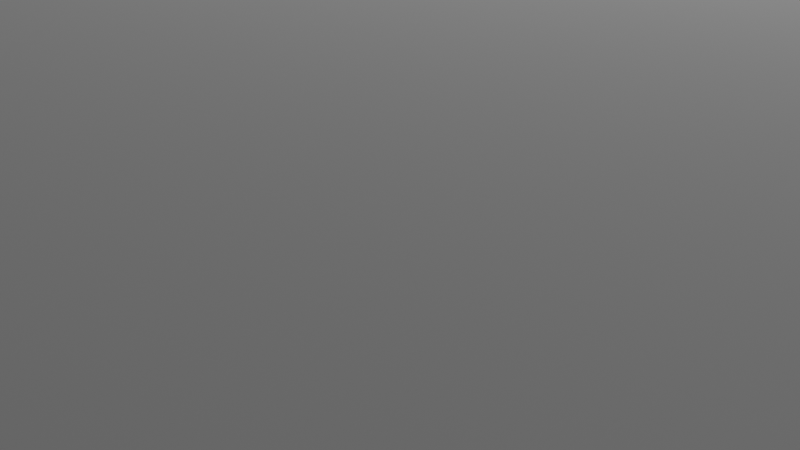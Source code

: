 # Source: untitled.blend  (saved by Blender 2.81.16; exported with 4.5.12 LTS)
import bpy
from mathutils import Matrix  # noqa: F401  (used for matrix-valued properties, if any)

bpy.ops.wm.read_factory_settings(use_empty=True)
scene = bpy.context.scene
scene.name = 'Scene'

# ---- collections
col_collection = bpy.data.collections.new('Collection'); scene.collection.children.link(col_collection)

# ---- world
world_world = bpy.data.worlds.new('World'); scene.world = world_world
world_world.use_nodes = True; world_world.node_tree.nodes.clear()
_N = world_world.node_tree.nodes; _L = world_world.node_tree.links
n0 = _N.new('ShaderNodeOutputWorld'); n0.name = 'World Output'; n0.location = (300, 300)
n1 = _N.new('ShaderNodeBackground'); n1.name = 'Background'; n1.location = (10, 300)
n1.inputs[0].default_value = (0.05088, 0.05088, 0.05088, 1.0)
_L.new(n1.outputs[0], n0.inputs[0])
n0.is_active_output = True
world_world.color = (0.05088, 0.05088, 0.05088)
world_world.use_sun_shadow = False
world_world.sun_shadow_jitter_overblur = 0.0

# ---- cameras
cam_camera = bpy.data.cameras.new('Camera')
cam_camera.clip_end = 100.0
cam_camera.ortho_scale = 7.314

# ---- lights
light_light = bpy.data.lights.new('Light', 'POINT')
light_light.transmission_factor = 0.0
light_light.energy = 1000.0
light_light.shadow_soft_size = 0.1
light_light.shadow_maximum_resolution = 0.006
light_light.use_absolute_resolution = True

# ---- meshes
me_plane = bpy.data.meshes.new('Plane')
me_plane.from_pydata([(-10.0, -10.0, 0.0), (10.0, -10.0, 0.0), (-10.0, 10.0, 0.0), (10.0, 10.0, 0.0), (-8.0, -10.0, 0.0), (-6.0, -10.0, 0.0), (-4.0, -10.0, 0.0), (-2.0, -10.0, 0.0), (0.0, -10.0, 0.0), (2.0, -10.0, 0.0), (4.0, -10.0, 0.0), (6.0, -10.0, 0.0), (8.0, -10.0, 0.0), (8.0, 10.0, 0.0), (6.0, 10.0, 0.0), (4.0, 10.0, 0.0), (2.0, 10.0, 0.0), (0.0, 10.0, 0.0), (-2.0, 10.0, 0.0), (-4.0, 10.0, 0.0), (-6.0, 10.0, 0.0), (-8.0, 10.0, 0.0), (-10.0, 8.0, 0.0), (-10.0, 6.0, 0.0), (-10.0, 4.0, 0.0), (-10.0, 2.0, 0.0), (-10.0, 0.0, 0.0), (-10.0, -2.0, 0.0), (-10.0, -4.0, 0.0), (-10.0, -6.0, 0.0), (-10.0, -8.0, 0.0), (10.0, -8.0, 0.0), (10.0, -6.0, 0.0), (10.0, -4.0, 0.0), (10.0, -2.0, 0.0), (10.0, 0.0, 0.0), (10.0, 2.0, 0.0), (10.0, 4.0, 0.0), (10.0, 6.0, 0.0), (10.0, 8.0, 0.0), (-8.0, -8.0, 0.0), (-8.0, -6.0, 0.0), (-8.0, -4.0, 0.0), (-8.0, -2.0, 0.0), (-8.0, 0.0, 0.0), (-8.0, 2.0, 0.0), (-8.0, 4.0, 0.0), (-8.0, 6.0, 0.0), (-8.0, 8.0, 0.0), (-6.0, -8.0, 0.0), (-6.0, -6.0, 0.0), (-6.0, -4.0, 0.0), (-6.0, -2.0, 0.0), (-6.0, 0.0, 0.0), (-6.0, 2.0, 0.0), (-6.0, 4.0, 0.0), (-6.0, 6.0, 0.0), (-6.0, 8.0, 0.0), (-4.0, -8.0, 0.0), (-4.0, -6.0, 0.0), (-4.0, -4.0, 0.0), (-4.0, -2.0, 0.0), (-4.0, 0.0, 0.0), (-4.0, 2.0, 0.0), (-4.0, 4.0, 0.0), (-4.0, 6.0, 0.0), (-4.0, 8.0, 0.0), (-2.0, -8.0, 0.0), (-2.0, -6.0, 0.0), (-2.0, -4.0, 0.0), (-2.0, -2.0, 0.0), (-2.0, 0.0, 0.0), (-2.0, 2.0, 0.0), (-2.0, 4.0, 0.0), (-2.0, 6.0, 0.0), (-2.0, 8.0, 0.0), (0.0, -8.0, 0.0), (0.0, -6.0, 0.0), (0.0, -4.0, 0.0), (0.0, -2.0, 0.0), (0.0, 0.0, 0.0), (0.0, 2.0, 0.0), (0.0, 4.0, 0.0), (0.0, 6.0, 0.0), (0.0, 8.0, 0.0), (2.0, -8.0, 0.0), (2.0, -6.0, 0.0), (2.0, -4.0, 0.0), (2.0, -2.0, 0.0), (2.0, 0.0, 0.0), (2.0, 2.0, 0.0), (2.0, 4.0, 0.0), (2.0, 6.0, 0.0), (2.0, 8.0, 0.0), (4.0, -8.0, 0.0), (4.0, -6.0, 0.0), (4.0, -4.0, 0.0), (4.0, -2.0, 0.0), (4.0, 0.0, 0.0), (4.0, 2.0, 0.0), (4.0, 4.0, 0.0), (4.0, 6.0, 0.0), (4.0, 8.0, 0.0), (6.0, -8.0, 0.0), (6.0, -6.0, 0.0), (6.0, -4.0, 0.0), (6.0, -2.0, 0.0), (6.0, 0.0, 0.0), (6.0, 2.0, 0.0), (6.0, 4.0, 0.0), (6.0, 6.0, 0.0), (6.0, 8.0, 0.0), (8.0, -8.0, 0.0), (8.0, -6.0, 0.0), (8.0, -4.0, 0.0), (8.0, -2.0, 0.0), (8.0, 0.0, 0.0), (8.0, 2.0, 0.0), (8.0, 4.0, 0.0), (8.0, 6.0, 0.0), (8.0, 8.0, 0.0), (8.0, -8.0, 0.0), (6.0, -8.0, 0.0), (8.0, -6.0, 0.0), (6.0, -6.0, 0.0), (8.0, -4.0, 0.0), (6.0, -4.0, 0.0), (8.0, -2.0, 0.0), (6.0, -2.0, 0.0), (8.0, 0.0, 0.0), (6.0, 0.0, 0.0), (8.0, 2.0, 0.0), (6.0, 2.0, 0.0), (8.0, 4.0, 0.0), (6.0, 4.0, 0.0), (8.0, 6.0, 0.0), (6.0, 6.0, 0.0), (8.0, 8.0, 0.0), (6.0, 8.0, 0.0), (4.0, -8.0, 0.0), (4.0, -6.0, 0.0), (4.0, -4.0, 0.0), (4.0, -2.0, 0.0), (4.0, 0.0, 0.0), (4.0, 2.0, 0.0), (4.0, 4.0, 0.0), (4.0, 6.0, 0.0), (4.0, 8.0, 0.0), (2.0, -8.0, 0.0), (2.0, -6.0, 0.0), (2.0, -4.0, 0.0), (2.0, -2.0, 0.0), (2.0, 0.0, 0.0), (2.0, 2.0, 0.0), (2.0, 4.0, 0.0), (2.0, 6.0, 0.0), (2.0, 8.0, 0.0), (0.0, -8.0, 0.0), (0.0, -6.0, 0.0), (0.0, -4.0, 0.0), (0.0, -2.0, 0.0), (0.0, 0.0, 0.0), (0.0, 2.0, 0.0), (0.0, 4.0, 0.0), (0.0, 6.0, 0.0), (0.0, 8.0, 0.0), (-2.0, -8.0, 0.0), (-2.0, -6.0, 0.0), (-2.0, -4.0, 0.0), (-2.0, -2.0, 0.0), (-2.0, 0.0, 0.0), (-2.0, 2.0, 0.0), (-2.0, 4.0, 0.0), (-2.0, 6.0, 0.0), (-2.0, 8.0, 0.0), (-4.0, -8.0, 0.0), (-4.0, -6.0, 0.0), (-4.0, -4.0, 0.0), (-4.0, -2.0, 0.0), (-4.0, 0.0, 0.0), (-4.0, 2.0, 0.0), (-4.0, 4.0, 0.0), (-4.0, 6.0, 0.0), (-4.0, 8.0, 0.0), (-6.0, -8.0, 0.0), (-6.0, -6.0, 0.0), (-6.0, -4.0, 0.0), (-6.0, -2.0, 0.0), (-6.0, 0.0, 0.0), (-6.0, 2.0, 0.0), (-6.0, 4.0, 0.0), (-6.0, 6.0, 0.0), (-6.0, 8.0, 0.0), (-8.0, -8.0, 0.0), (-8.0, -6.0, 0.0), (-8.0, -4.0, 0.0), (-8.0, -2.0, 0.0), (-8.0, 0.0, 0.0), (-8.0, 2.0, 0.0), (-8.0, 4.0, 0.0), (-8.0, 6.0, 0.0), (-8.0, 8.0, 0.0), (-10.0, -8.0, 0.0), (-10.0, -6.0, 0.0), (-10.0, -4.0, 0.0), (-10.0, -2.0, 0.0), (-10.0, 0.0, 0.0), (-10.0, 2.0, 0.0), (-10.0, 4.0, 0.0), (-10.0, 6.0, 0.0), (-10.0, 8.0, 0.0), (10.0, -8.0, 0.0), (10.0, -6.0, 0.0), (10.0, -4.0, 0.0), (10.0, -2.0, 0.0), (10.0, 0.0, 0.0), (10.0, 2.0, 0.0), (10.0, 4.0, 0.0), (10.0, 6.0, 0.0), (10.0, 8.0, 0.0), (0.0, 8.0, 0.0), (0.0, 10.0, 0.0), (2.0, 8.0, 0.0), (2.0, 10.0, 0.0), (4.0, 8.0, 0.0), (4.0, 10.0, 0.0), (6.0, 8.0, 0.0), (6.0, 10.0, 0.0), (8.0, 8.0, 0.0), (8.0, 10.0, 0.0), (0.0, -10.0, 0.0), (0.0, -8.0, 0.0), (0.0, -8.0, 0.0), (0.0, -6.0, 0.0), (0.0, -6.0, 0.0), (0.0, -4.0, 0.0), (0.0, -4.0, 0.0), (0.0, -2.0, 0.0), (0.0, -2.0, 0.0), (0.0, 0.0, 0.0), (0.0, 0.0, 0.0), (0.0, 2.0, 0.0), (0.0, 2.0, 0.0), (0.0, 4.0, 0.0), (0.0, 4.0, 0.0), (0.0, 6.0, 0.0), (0.0, 6.0, 0.0), (0.0, 8.0, 0.0), (2.0, -10.0, 0.0), (2.0, -8.0, 0.0), (2.0, -8.0, 0.0), (2.0, -6.0, 0.0), (2.0, -6.0, 0.0), (2.0, -4.0, 0.0), (2.0, -4.0, 0.0), (2.0, -2.0, 0.0), (2.0, -2.0, 0.0), (2.0, 0.0, 0.0), (2.0, 0.0, 0.0), (2.0, 2.0, 0.0), (2.0, 2.0, 0.0), (2.0, 4.0, 0.0), (2.0, 4.0, 0.0), (2.0, 6.0, 0.0), (2.0, 6.0, 0.0), (2.0, 8.0, 0.0), (4.0, -10.0, 0.0), (4.0, -8.0, 0.0), (4.0, -8.0, 0.0), (4.0, -6.0, 0.0), (4.0, -6.0, 0.0), (4.0, -4.0, 0.0), (4.0, -4.0, 0.0), (4.0, -2.0, 0.0), (4.0, -2.0, 0.0), (4.0, 0.0, 0.0), (4.0, 0.0, 0.0), (4.0, 2.0, 0.0), (4.0, 2.0, 0.0), (4.0, 4.0, 0.0), (4.0, 4.0, 0.0), (4.0, 6.0, 0.0), (4.0, 6.0, 0.0), (4.0, 8.0, 0.0), (6.0, -10.0, 0.0), (6.0, -8.0, 0.0), (6.0, -8.0, 0.0), (6.0, -6.0, 0.0), (6.0, -6.0, 0.0), (6.0, -4.0, 0.0), (6.0, -4.0, 0.0), (6.0, -2.0, 0.0), (6.0, -2.0, 0.0), (6.0, 0.0, 0.0), (6.0, 0.0, 0.0), (6.0, 2.0, 0.0), (6.0, 2.0, 0.0), (6.0, 4.0, 0.0), (6.0, 4.0, 0.0), (6.0, 6.0, 0.0), (6.0, 6.0, 0.0), (6.0, 8.0, 0.0), (8.0, -10.0, 0.0), (8.0, -8.0, 0.0), (8.0, -8.0, 0.0), (8.0, -6.0, 0.0), (8.0, -6.0, 0.0), (8.0, -4.0, 0.0), (8.0, -4.0, 0.0), (8.0, -2.0, 0.0), (8.0, -2.0, 0.0), (8.0, 0.0, 0.0), (8.0, 0.0, 0.0), (8.0, 2.0, 0.0), (8.0, 2.0, 0.0), (8.0, 4.0, 0.0), (8.0, 4.0, 0.0), (8.0, 6.0, 0.0), (8.0, 6.0, 0.0), (8.0, 8.0, 0.0), (-8.0, 8.0, 0.0), (-8.0, 10.0, 0.0), (-6.0, 8.0, 0.0), (-6.0, 10.0, 0.0), (-4.0, 8.0, 0.0), (-4.0, 10.0, 0.0), (-2.0, 8.0, 0.0), (-2.0, 10.0, 0.0), (-8.0, -10.0, 0.0), (-8.0, -8.0, 0.0), (-8.0, -8.0, 0.0), (-8.0, -6.0, 0.0), (-8.0, -6.0, 0.0), (-8.0, -4.0, 0.0), (-8.0, -4.0, 0.0), (-8.0, -2.0, 0.0), (-8.0, -2.0, 0.0), (-8.0, 0.0, 0.0), (-8.0, 0.0, 0.0), (-8.0, 2.0, 0.0), (-8.0, 2.0, 0.0), (-8.0, 4.0, 0.0), (-8.0, 4.0, 0.0), (-8.0, 6.0, 0.0), (-8.0, 6.0, 0.0), (-8.0, 8.0, 0.0), (-6.0, -10.0, 0.0), (-6.0, -8.0, 0.0), (-6.0, -8.0, 0.0), (-6.0, -6.0, 0.0), (-6.0, -6.0, 0.0), (-6.0, -4.0, 0.0), (-6.0, -4.0, 0.0), (-6.0, -2.0, 0.0), (-6.0, -2.0, 0.0), (-6.0, 0.0, 0.0), (-6.0, 0.0, 0.0), (-6.0, 2.0, 0.0), (-6.0, 2.0, 0.0), (-6.0, 4.0, 0.0), (-6.0, 4.0, 0.0), (-6.0, 6.0, 0.0), (-6.0, 6.0, 0.0), (-6.0, 8.0, 0.0), (-4.0, -10.0, 0.0), (-4.0, -8.0, 0.0), (-4.0, -8.0, 0.0), (-4.0, -6.0, 0.0), (-4.0, -6.0, 0.0), (-4.0, -4.0, 0.0), (-4.0, -4.0, 0.0), (-4.0, -2.0, 0.0), (-4.0, -2.0, 0.0), (-4.0, 0.0, 0.0), (-4.0, 0.0, 0.0), (-4.0, 2.0, 0.0), (-4.0, 2.0, 0.0), (-4.0, 4.0, 0.0), (-4.0, 4.0, 0.0), (-4.0, 6.0, 0.0), (-4.0, 6.0, 0.0), (-4.0, 8.0, 0.0), (-2.0, -10.0, 0.0), (-2.0, -8.0, 0.0), (-2.0, -8.0, 0.0), (-2.0, -6.0, 0.0), (-2.0, -6.0, 0.0), (-2.0, -4.0, 0.0), (-2.0, -4.0, 0.0), (-2.0, -2.0, 0.0), (-2.0, -2.0, 0.0), (-2.0, 0.0, 0.0), (-2.0, 0.0, 0.0), (-2.0, 2.0, 0.0), (-2.0, 2.0, 0.0), (-2.0, 4.0, 0.0), (-2.0, 4.0, 0.0), (-2.0, 6.0, 0.0), (-2.0, 6.0, 0.0), (-2.0, 8.0, 0.0)], [], [(137, 219, 3, 229), (210, 201, 321, 2), (320, 192, 20, 21), (322, 183, 19, 323), (324, 174, 18, 325), (326, 165, 17, 327), (220, 156, 16, 221), (222, 147, 15, 223), (224, 138, 14, 225), (226, 228, 13, 227), (11, 12, 121, 122), (286, 304, 123, 124), (288, 306, 125, 126), (290, 308, 127, 128), (292, 310, 129, 130), (294, 312, 131, 132), (296, 314, 133, 134), (298, 316, 135, 136), (300, 318, 319, 301), (10, 284, 285, 139), (268, 103, 287, 140), (270, 104, 289, 141), (272, 105, 291, 142), (274, 106, 293, 143), (276, 107, 295, 144), (278, 108, 297, 145), (280, 109, 299, 146), (282, 110, 111, 283), (9, 266, 267, 148), (250, 94, 269, 149), (252, 95, 271, 150), (254, 96, 273, 151), (256, 97, 275, 152), (258, 98, 277, 153), (260, 99, 279, 154), (262, 100, 281, 155), (264, 101, 102, 265), (8, 248, 249, 157), (232, 85, 251, 158), (234, 86, 253, 159), (236, 87, 255, 160), (238, 88, 257, 161), (240, 89, 259, 162), (242, 90, 261, 163), (244, 91, 263, 164), (246, 92, 93, 247), (7, 230, 231, 166), (384, 76, 233, 167), (386, 77, 235, 168), (388, 78, 237, 169), (390, 79, 239, 170), (392, 80, 241, 171), (394, 81, 243, 172), (396, 82, 245, 173), (398, 83, 84, 399), (6, 382, 383, 175), (366, 67, 385, 176), (368, 68, 387, 177), (370, 69, 389, 178), (372, 70, 391, 179), (374, 71, 393, 180), (376, 72, 395, 181), (378, 73, 397, 182), (380, 74, 75, 381), (5, 364, 365, 184), (348, 58, 367, 185), (350, 59, 369, 186), (352, 60, 371, 187), (354, 61, 373, 188), (356, 62, 375, 189), (358, 63, 377, 190), (360, 64, 379, 191), (362, 65, 66, 363), (4, 346, 347, 193), (330, 49, 349, 194), (332, 50, 351, 195), (334, 51, 353, 196), (336, 52, 355, 197), (338, 53, 357, 198), (340, 54, 359, 199), (342, 55, 361, 200), (344, 56, 57, 345), (0, 328, 329, 202), (30, 40, 331, 29), (203, 41, 333, 28), (204, 42, 335, 27), (205, 43, 337, 26), (206, 44, 339, 25), (207, 45, 341, 24), (208, 46, 343, 23), (209, 47, 48, 22), (302, 1, 211, 303), (112, 31, 212, 305), (113, 32, 213, 307), (114, 33, 214, 309), (115, 34, 215, 311), (116, 35, 216, 313), (117, 36, 217, 315), (118, 37, 218, 317), (119, 38, 39, 120)])
me_plane.polygons.foreach_set('use_smooth', [True] * 100)
_uv = me_plane.uv_layers.new(name='UVMap')
_uv.uv.foreach_set('vector', [0.9, 0.9, 1.0, 0.9, 1.0, 1.0, 0.9, 1.0, 0.0, 0.9, 0.1, 0.9, 0.1, 1.0, 0.0, 1.0, 0.1, 0.9, 0.2, 0.9, 0.2, 1.0, 0.1, 1.0, 0.2, 0.9, 0.3, 0.9, 0.3, 1.0, 0.2, 1.0, 0.3, 0.9, 0.4, 0.9, 0.4, 1.0, 0.3, 1.0, 0.4, 0.9, 0.5, 0.9, 0.5, 1.0, 0.4, 1.0, 0.5, 0.9, 0.6, 0.9, 0.6, 1.0, 0.5, 1.0, 0.6, 0.9, 0.7, 0.9, 0.7, 1.0, 0.6, 1.0, 0.7, 0.9, 0.8, 0.9, 0.8, 1.0, 0.7, 1.0, 0.8, 0.9, 0.9, 0.9, 0.9, 1.0, 0.8, 1.0, 0.8, 0.0, 0.9, 0.0, 0.9, 0.1, 0.8, 0.1, 0.8, 0.1, 0.9, 0.1, 0.9, 0.2, 0.8, 0.2, 0.8, 0.2, 0.9, 0.2, 0.9, 0.3, 0.8, 0.3, 0.8, 0.3, 0.9, 0.3, 0.9, 0.4, 0.8, 0.4, 0.8, 0.4, 0.9, 0.4, 0.9, 0.5, 0.8, 0.5, 0.8, 0.5, 0.9, 0.5, 0.9, 0.6, 0.8, 0.6, 0.8, 0.6, 0.9, 0.6, 0.9, 0.7, 0.8, 0.7, 0.8, 0.7, 0.9, 0.7, 0.9, 0.8, 0.8, 0.8, 0.8, 0.8, 0.9, 0.8, 0.9, 0.9, 0.8, 0.9, 0.7, 0.0, 0.8, 0.0, 0.8, 0.1, 0.7, 0.1, 0.7, 0.1, 0.8, 0.1, 0.8, 0.2, 0.7, 0.2, 0.7, 0.2, 0.8, 0.2, 0.8, 0.3, 0.7, 0.3, 0.7, 0.3, 0.8, 0.3, 0.8, 0.4, 0.7, 0.4, 0.7, 0.4, 0.8, 0.4, 0.8, 0.5, 0.7, 0.5, 0.7, 0.5, 0.8, 0.5, 0.8, 0.6, 0.7, 0.6, 0.7, 0.6, 0.8, 0.6, 0.8, 0.7, 0.7, 0.7, 0.7, 0.7, 0.8, 0.7, 0.8, 0.8, 0.7, 0.8, 0.7, 0.8, 0.8, 0.8, 0.8, 0.9, 0.7, 0.9, 0.6, 0.0, 0.7, 0.0, 0.7, 0.1, 0.6, 0.1, 0.6, 0.1, 0.7, 0.1, 0.7, 0.2, 0.6, 0.2, 0.6, 0.2, 0.7, 0.2, 0.7, 0.3, 0.6, 0.3, 0.6, 0.3, 0.7, 0.3, 0.7, 0.4, 0.6, 0.4, 0.6, 0.4, 0.7, 0.4, 0.7, 0.5, 0.6, 0.5, 0.6, 0.5, 0.7, 0.5, 0.7, 0.6, 0.6, 0.6, 0.6, 0.6, 0.7, 0.6, 0.7, 0.7, 0.6, 0.7, 0.6, 0.7, 0.7, 0.7, 0.7, 0.8, 0.6, 0.8, 0.6, 0.8, 0.7, 0.8, 0.7, 0.9, 0.6, 0.9, 0.5, 0.0, 0.6, 0.0, 0.6, 0.1, 0.5, 0.1, 0.5, 0.1, 0.6, 0.1, 0.6, 0.2, 0.5, 0.2, 0.5, 0.2, 0.6, 0.2, 0.6, 0.3, 0.5, 0.3, 0.5, 0.3, 0.6, 0.3, 0.6, 0.4, 0.5, 0.4, 0.5, 0.4, 0.6, 0.4, 0.6, 0.5, 0.5, 0.5, 0.5, 0.5, 0.6, 0.5, 0.6, 0.6, 0.5, 0.6, 0.5, 0.6, 0.6, 0.6, 0.6, 0.7, 0.5, 0.7, 0.5, 0.7, 0.6, 0.7, 0.6, 0.8, 0.5, 0.8, 0.5, 0.8, 0.6, 0.8, 0.6, 0.9, 0.5, 0.9, 0.4, 0.0, 0.5, 0.0, 0.5, 0.1, 0.4, 0.1, 0.4, 0.1, 0.5, 0.1, 0.5, 0.2, 0.4, 0.2, 0.4, 0.2, 0.5, 0.2, 0.5, 0.3, 0.4, 0.3, 0.4, 0.3, 0.5, 0.3, 0.5, 0.4, 0.4, 0.4, 0.4, 0.4, 0.5, 0.4, 0.5, 0.5, 0.4, 0.5, 0.4, 0.5, 0.5, 0.5, 0.5, 0.6, 0.4, 0.6, 0.4, 0.6, 0.5, 0.6, 0.5, 0.7, 0.4, 0.7, 0.4, 0.7, 0.5, 0.7, 0.5, 0.8, 0.4, 0.8, 0.4, 0.8, 0.5, 0.8, 0.5, 0.9, 0.4, 0.9, 0.3, 0.0, 0.4, 0.0, 0.4, 0.1, 0.3, 0.1, 0.3, 0.1, 0.4, 0.1, 0.4, 0.2, 0.3, 0.2, 0.3, 0.2, 0.4, 0.2, 0.4, 0.3, 0.3, 0.3, 0.3, 0.3, 0.4, 0.3, 0.4, 0.4, 0.3, 0.4, 0.3, 0.4, 0.4, 0.4, 0.4, 0.5, 0.3, 0.5, 0.3, 0.5, 0.4, 0.5, 0.4, 0.6, 0.3, 0.6, 0.3, 0.6, 0.4, 0.6, 0.4, 0.7, 0.3, 0.7, 0.3, 0.7, 0.4, 0.7, 0.4, 0.8, 0.3, 0.8, 0.3, 0.8, 0.4, 0.8, 0.4, 0.9, 0.3, 0.9, 0.2, 0.0, 0.3, 0.0, 0.3, 0.1, 0.2, 0.1, 0.2, 0.1, 0.3, 0.1, 0.3, 0.2, 0.2, 0.2, 0.2, 0.2, 0.3, 0.2, 0.3, 0.3, 0.2, 0.3, 0.2, 0.3, 0.3, 0.3, 0.3, 0.4, 0.2, 0.4, 0.2, 0.4, 0.3, 0.4, 0.3, 0.5, 0.2, 0.5, 0.2, 0.5, 0.3, 0.5, 0.3, 0.6, 0.2, 0.6, 0.2, 0.6, 0.3, 0.6, 0.3, 0.7, 0.2, 0.7, 0.2, 0.7, 0.3, 0.7, 0.3, 0.8, 0.2, 0.8, 0.2, 0.8, 0.3, 0.8, 0.3, 0.9, 0.2, 0.9, 0.1, 0.0, 0.2, 0.0, 0.2, 0.1, 0.1, 0.1, 0.1, 0.1, 0.2, 0.1, 0.2, 0.2, 0.1, 0.2, 0.1, 0.2, 0.2, 0.2, 0.2, 0.3, 0.1, 0.3, 0.1, 0.3, 0.2, 0.3, 0.2, 0.4, 0.1, 0.4, 0.1, 0.4, 0.2, 0.4, 0.2, 0.5, 0.1, 0.5, 0.1, 0.5, 0.2, 0.5, 0.2, 0.6, 0.1, 0.6, 0.1, 0.6, 0.2, 0.6, 0.2, 0.7, 0.1, 0.7, 0.1, 0.7, 0.2, 0.7, 0.2, 0.8, 0.1, 0.8, 0.1, 0.8, 0.2, 0.8, 0.2, 0.9, 0.1, 0.9, 0.0, 0.0, 0.1, 0.0, 0.1, 0.1, 0.0, 0.1, 0.0, 0.1, 0.1, 0.1, 0.1, 0.2, 0.0, 0.2, 0.0, 0.2, 0.1, 0.2, 0.1, 0.3, 0.0, 0.3, 0.0, 0.3, 0.1, 0.3, 0.1, 0.4, 0.0, 0.4, 0.0, 0.4, 0.1, 0.4, 0.1, 0.5, 0.0, 0.5, 0.0, 0.5, 0.1, 0.5, 0.1, 0.6, 0.0, 0.6, 0.0, 0.6, 0.1, 0.6, 0.1, 0.7, 0.0, 0.7, 0.0, 0.7, 0.1, 0.7, 0.1, 0.8, 0.0, 0.8, 0.0, 0.8, 0.1, 0.8, 0.1, 0.9, 0.0, 0.9, 0.9, 0.0, 1.0, 0.0, 1.0, 0.1, 0.9, 0.1, 0.9, 0.1, 1.0, 0.1, 1.0, 0.2, 0.9, 0.2, 0.9, 0.2, 1.0, 0.2, 1.0, 0.3, 0.9, 0.3, 0.9, 0.3, 1.0, 0.3, 1.0, 0.4, 0.9, 0.4, 0.9, 0.4, 1.0, 0.4, 1.0, 0.5, 0.9, 0.5, 0.9, 0.5, 1.0, 0.5, 1.0, 0.6, 0.9, 0.6, 0.9, 0.6, 1.0, 0.6, 1.0, 0.7, 0.9, 0.7, 0.9, 0.7, 1.0, 0.7, 1.0, 0.8, 0.9, 0.8, 0.9, 0.8, 1.0, 0.8, 1.0, 0.9, 0.9, 0.9])
me_plane.use_remesh_fix_poles = True
me_plane.use_remesh_preserve_attributes = False
me_plane.use_mirror_vertex_groups = False
me_plane.update()
me_cube_001 = bpy.data.meshes.new('Cube.001')
me_cube_001.from_pydata([(-1.0, -1.0, -1.0), (-1.0, -1.0, 1.0), (-1.0, 1.0, -1.0), (-1.0, 1.0, 1.0), (1.0, -1.0, -1.0), (1.0, -1.0, 1.0), (1.0, 1.0, -1.0), (1.0, 1.0, 1.0)], [], [(0, 1, 3, 2), (2, 3, 7, 6), (6, 7, 5, 4), (4, 5, 1, 0), (2, 6, 4, 0), (7, 3, 1, 5)])
_uv = me_cube_001.uv_layers.new(name='UVMap')
_uv.uv.foreach_set('vector', [0.375, 0.0, 0.625, 0.0, 0.625, 0.25, 0.375, 0.25, 0.375, 0.25, 0.625, 0.25, 0.625, 0.5, 0.375, 0.5, 0.375, 0.5, 0.625, 0.5, 0.625, 0.75, 0.375, 0.75, 0.375, 0.75, 0.625, 0.75, 0.625, 1.0, 0.375, 1.0, 0.125, 0.5, 0.375, 0.5, 0.375, 0.75, 0.125, 0.75, 0.625, 0.5, 0.875, 0.5, 0.875, 0.75, 0.625, 0.75])
me_cube_001.use_remesh_fix_poles = True
me_cube_001.use_remesh_preserve_attributes = False
me_cube_001.use_mirror_vertex_groups = False
me_cube_001.update()
me_plane_001 = bpy.data.meshes.new('Plane.001')
me_plane_001.from_pydata([(-30.0, -30.0, 0.0), (30.0, -30.0, 0.0), (-30.0, 30.0, 0.0), (30.0, 30.0, 0.0)], [], [(0, 1, 3, 2)])
_uv = me_plane_001.uv_layers.new(name='UVMap')
_uv.uv.foreach_set('vector', [0.0, 0.0, 1.0, 0.0, 1.0, 1.0, 0.0, 1.0])
me_plane_001.use_remesh_fix_poles = True
me_plane_001.use_remesh_preserve_attributes = False
me_plane_001.use_mirror_vertex_groups = False
me_plane_001.update()

# ---- objects
ob_light = bpy.data.objects.new('Light', light_light)
ob_camera = bpy.data.objects.new('Camera', cam_camera)
ob_plane = bpy.data.objects.new('Plane', me_plane)
ob_cube = bpy.data.objects.new('Cube', me_cube_001)
ob_plane_001 = bpy.data.objects.new('Plane.001', me_plane_001)

# ---- transforms, parenting, visibility, modifiers, constraints
ob_light.location = (4.076, 1.005, 5.904)
ob_light.rotation_euler = (0.6503, 0.05522, 1.866)
ob_light.lock_rotations_4d = False
ob_light.empty_display_type = 'ARROWS'
ob_light.color = (0.0, 0.0, 0.0, 0.0)
ob_light.lineart.crease_threshold = 0.0
ob_camera.location = (7.359, -6.926, 4.958)
ob_camera.rotation_euler = (1.109, 0.0, 0.8149)
ob_camera.lock_rotations_4d = False
ob_camera.empty_display_type = 'ARROWS'
ob_camera.color = (0.0, 0.0, 0.0, 0.0)
ob_camera.display_type = 'WIRE'
ob_camera.lineart.crease_threshold = 0.0
ob_plane.location = (0.0, 0.0, 0.0)
ob_plane.lineart.crease_threshold = 0.0
_m = ob_plane.modifiers.new('Subdivision', 'SUBSURF')
_m.uv_smooth = 'PRESERVE_CORNERS'
_m.subdivision_type = 'SIMPLE'
_m.levels = 6
_m.render_levels = 1
_m.show_only_control_edges = False
_m = ob_plane.modifiers.new('Displace', 'DISPLACE')
_m.mid_level = 0.0
_m.strength = 4.2
_m.texture_coords = 'UV'
ob_cube.location = (6.996, 6.203, 0.5828)
ob_cube.scale = (0.04, 0.04, 0.04)
ob_cube.lineart.crease_threshold = 0.0
ob_plane_001.location = (0.0, 0.0, -1.0)
ob_plane_001.lineart.crease_threshold = 0.0

# ---- collection membership
col_collection.objects.link(ob_light)
col_collection.objects.link(ob_camera)
col_collection.objects.link(ob_plane)
col_collection.objects.link(ob_cube)
col_collection.objects.link(ob_plane_001)

# ---- scene / render settings (as saved in the file)
scene.camera = ob_camera
scene.frame_start = 1; scene.frame_end = 250; scene.frame_set(1)
scene.render.engine = 'BLENDER_EEVEE_NEXT'
scene.cycles.use_denoising = False
scene.cycles.samples = 128
scene.cycles.sampling_pattern = 'TABULATED_SOBOL'
scene.cycles.use_adaptive_sampling = False
scene.cycles.use_light_tree = False
scene.view_settings.view_transform = 'Filmic'
bpy.context.view_layer.update()

